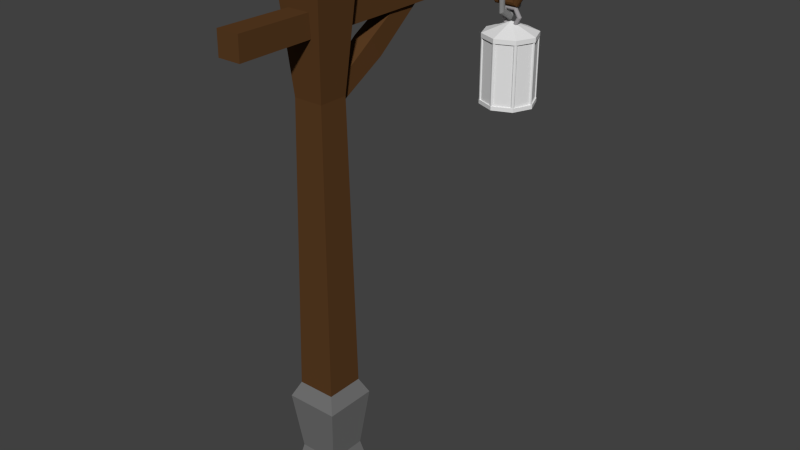 # Source: latern.blend  (saved by Blender 2.77.0; exported with 4.5.12 LTS)
import bpy
from mathutils import Matrix  # noqa: F401  (used for matrix-valued properties, if any)

bpy.ops.wm.read_factory_settings(use_empty=True)
scene = bpy.context.scene
scene.name = 'Scene'

# ---- collections
col_collection_1 = bpy.data.collections.new('Collection 1'); scene.collection.children.link(col_collection_1)

# ---- materials (node trees are filled in below, after node groups)
mat_ring = bpy.data.materials.new('ring')
mat_ring.alpha_threshold = 0.0
mat_ring.use_transparent_shadow = False
mat_ring.diffuse_color = (0.2462, 0.2462, 0.2462, 1.0)
mat_ring.roughness = 0.5
mat_ring.specular_intensity = 1.0
mat_ringg = bpy.data.materials.new('ringg')
mat_ringg.alpha_threshold = 0.0
mat_ringg.use_transparent_shadow = False
mat_ringg.diffuse_color = (0.3264, 0.313, 0.323, 1.0)
mat_ringg.roughness = 0.5
mat_ringg.specular_intensity = 1.0
mat_laterntoppp = bpy.data.materials.new('laterntoppp')
mat_laterntoppp.alpha_threshold = 0.0
mat_laterntoppp.use_transparent_shadow = False
mat_laterntoppp.roughness = 0.5
mat_glass = bpy.data.materials.new('glass')
mat_glass.alpha_threshold = 0.0
mat_glass.use_transparent_shadow = False
mat_glass.roughness = 0.5
mat_strongers = bpy.data.materials.new('strongers')
mat_strongers.alpha_threshold = 0.0
mat_strongers.use_transparent_shadow = False
mat_strongers.roughness = 0.5
mat_forfire = bpy.data.materials.new('forfire')
mat_forfire.alpha_threshold = 0.0
mat_forfire.use_transparent_shadow = False
mat_forfire.roughness = 0.5
mat_bottom = bpy.data.materials.new('bottom')
mat_bottom.alpha_threshold = 0.0
mat_bottom.use_transparent_shadow = False
mat_bottom.roughness = 0.5
mat_laterntop = bpy.data.materials.new('laterntop')
mat_laterntop.alpha_threshold = 0.0
mat_laterntop.use_transparent_shadow = False
mat_laterntop.diffuse_color = (0.1025, 0.04591, 0.01616, 1.0)
mat_laterntop.roughness = 0.5
mat_laterntop.specular_intensity = 0.0
mat_laterndown = bpy.data.materials.new('laterndown')
mat_laterndown.alpha_threshold = 0.0
mat_laterndown.use_transparent_shadow = False
mat_laterndown.diffuse_color = (0.1679, 0.1679, 0.1679, 1.0)
mat_laterndown.roughness = 0.5
mat_laterndown.specular_intensity = 0.0

# ---- material node trees

# ---- world
world_world = bpy.data.worlds.new('World'); scene.world = world_world
world_world.color = (0.05088, 0.05088, 0.05088)
world_world.use_sun_shadow = False
world_world.sun_shadow_jitter_overblur = 0.0
world_world.cycles.sampling_method = 'NONE'
world_world.cycles.sample_map_resolution = 256

# ---- meshes
me_torus = bpy.data.meshes.new('Torus')
me_torus.from_pydata([(3.337, 0.0, -1.49e-08), (3.303, 0.0, 0.125), (3.212, 0.0, 0.2165), (3.087, 0.0, 0.25), (2.962, 0.0, 0.2165), (2.87, 0.0, 0.125), (2.837, 0.0, -1.49e-08), (2.87, 0.0, -0.125), (2.962, 0.0, -0.2165), (3.087, 0.0, -0.25), (3.212, 0.0, -0.2165), (3.303, 0.0, -0.125), (2.712, 1.083, -1.49e-08), (2.695, 1.054, 0.125), (2.649, 0.9743, 0.2165), (2.587, 0.866, 0.25), (2.524, 0.7578, 0.2165), (2.478, 0.6785, 0.125), (2.462, 0.6495, -1.49e-08), (2.478, 0.6785, -0.125), (2.524, 0.7578, -0.2165), (2.587, 0.866, -0.25), (2.649, 0.9743, -0.2165), (2.695, 1.054, -0.125), (1.462, 1.083, -1.49e-08), (1.478, 1.054, 0.125), (1.524, 0.9743, 0.2165), (1.587, 0.866, 0.25), (1.649, 0.7578, 0.2165), (1.695, 0.6785, 0.125), (1.712, 0.6495, -1.49e-08), (1.695, 0.6785, -0.125), (1.649, 0.7578, -0.2165), (1.587, 0.866, -0.25), (1.524, 0.9743, -0.2165), (1.478, 1.054, -0.125), (0.8367, 1.093e-07, -1.49e-08), (0.8702, 1.064e-07, 0.125), (0.9617, 9.835e-08, 0.2165), (1.087, 8.742e-08, 0.25), (1.212, 7.649e-08, 0.2165), (1.303, 6.85e-08, 0.125), (1.337, 6.557e-08, -1.49e-08), (1.303, 6.85e-08, -0.125), (1.212, 7.649e-08, -0.2165), (1.087, 8.742e-08, -0.25), (0.9617, 9.835e-08, -0.2165), (0.8702, 1.064e-07, -0.125), (1.462, -1.083, -1.49e-08), (1.478, -1.054, 0.125), (1.524, -0.9743, 0.2165), (1.587, -0.866, 0.25), (1.649, -0.7578, 0.2165), (1.695, -0.6785, 0.125), (1.712, -0.6495, -1.49e-08), (1.695, -0.6785, -0.125), (1.649, -0.7578, -0.2165), (1.587, -0.866, -0.25), (1.524, -0.9743, -0.2165), (1.478, -1.054, -0.125), (2.712, -1.083, -1.49e-08), (2.695, -1.054, 0.125), (2.649, -0.9743, 0.2165), (2.587, -0.866, 0.25), (2.524, -0.7578, 0.2165), (2.478, -0.6785, 0.125), (2.462, -0.6495, -1.49e-08), (2.478, -0.6785, -0.125), (2.524, -0.7578, -0.2165), (2.587, -0.866, -0.25), (2.649, -0.9743, -0.2165), (2.695, -1.054, -0.125)], [], [(0, 12, 13, 1), (1, 13, 14, 2), (2, 14, 15, 3), (3, 15, 16, 4), (4, 16, 17, 5), (5, 17, 18, 6), (6, 18, 19, 7), (7, 19, 20, 8), (8, 20, 21, 9), (9, 21, 22, 10), (10, 22, 23, 11), (0, 11, 23, 12), (12, 24, 25, 13), (13, 25, 26, 14), (14, 26, 27, 15), (15, 27, 28, 16), (16, 28, 29, 17), (17, 29, 30, 18), (18, 30, 31, 19), (19, 31, 32, 20), (20, 32, 33, 21), (21, 33, 34, 22), (22, 34, 35, 23), (23, 35, 24, 12), (24, 36, 37, 25), (25, 37, 38, 26), (26, 38, 39, 27), (27, 39, 40, 28), (28, 40, 41, 29), (29, 41, 42, 30), (30, 42, 43, 31), (31, 43, 44, 32), (32, 44, 45, 33), (33, 45, 46, 34), (34, 46, 47, 35), (35, 47, 36, 24), (36, 48, 49, 37), (37, 49, 50, 38), (38, 50, 51, 39), (39, 51, 52, 40), (40, 52, 53, 41), (41, 53, 54, 42), (42, 54, 55, 43), (43, 55, 56, 44), (44, 56, 57, 45), (45, 57, 58, 46), (46, 58, 59, 47), (47, 59, 48, 36), (48, 60, 61, 49), (49, 61, 62, 50), (50, 62, 63, 51), (51, 63, 64, 52), (52, 64, 65, 53), (53, 65, 66, 54), (54, 66, 67, 55), (55, 67, 68, 56), (56, 68, 69, 57), (57, 69, 70, 58), (58, 70, 71, 59), (59, 71, 60, 48), (60, 0, 1, 61), (61, 1, 2, 62), (62, 2, 3, 63), (63, 3, 4, 64), (64, 4, 5, 65), (65, 5, 6, 66), (66, 6, 7, 67), (67, 7, 8, 68), (68, 8, 9, 69), (69, 9, 10, 70), (70, 10, 11, 71), (71, 11, 0, 60)])
me_torus.materials.append(mat_ring)
me_torus.use_remesh_preserve_volume = False
me_torus.use_remesh_preserve_attributes = False
me_torus.use_mirror_vertex_groups = False
me_torus.update()
me_circle = bpy.data.meshes.new('Circle')
me_circle.from_pydata([(0.1326, -0.008977, 0.5506), (0.1289, 0.00473, 0.5511), (0.1189, 0.01476, 0.5515), (0.1052, 0.01844, 0.5516), (0.09147, 0.01476, 0.5515), (0.08143, 0.00473, 0.5511), (0.07776, -0.008977, 0.5506), (0.08143, -0.02268, 0.5502), (0.09147, -0.03272, 0.5498), (0.1052, -0.03639, 0.5497), (0.1189, -0.03272, 0.5498), (0.1289, -0.02268, 0.5502), (0.06404, -0.004782, 0.4319), (0.06221, 0.008812, 0.4356), (0.05719, 0.01854, 0.4446), (0.05033, 0.02179, 0.4566), (0.04347, 0.0177, 0.4684), (0.03845, 0.007359, 0.4767), (0.03661, -0.00646, 0.4794), (0.03845, -0.02005, 0.4757), (0.04347, -0.02978, 0.4667), (0.05033, -0.03303, 0.4547), (0.05719, -0.02894, 0.443), (0.06221, -0.0186, 0.4346), (-0.07311, -0.004782, 0.4319), (-0.07127, 0.008812, 0.4356), (-0.06625, 0.01854, 0.4446), (-0.05939, 0.02179, 0.4566), (-0.05253, 0.0177, 0.4684), (-0.04751, 0.007359, 0.4767), (-0.04568, -0.00646, 0.4794), (-0.04751, -0.02005, 0.4757), (-0.05253, -0.02978, 0.4667), (-0.05939, -0.03303, 0.4547), (-0.06625, -0.02894, 0.443), (-0.07127, -0.0186, 0.4346), (-0.1417, -0.008977, 0.5506), (-0.138, 0.00473, 0.5511), (-0.128, 0.01476, 0.5515), (-0.1143, 0.01844, 0.5516), (-0.1005, 0.01476, 0.5515), (-0.0905, 0.00473, 0.5511), (-0.08682, -0.008977, 0.5506), (-0.0905, -0.02268, 0.5502), (-0.1005, -0.03272, 0.5498), (-0.1143, -0.03639, 0.5497), (-0.128, -0.03272, 0.5498), (-0.138, -0.02268, 0.5502), (-0.07311, -0.01317, 0.6693), (-0.07127, 0.0006473, 0.6666), (-0.06625, 0.01099, 0.6583), (-0.05939, 0.01508, 0.6466), (-0.05253, 0.01183, 0.6346), (-0.04751, 0.002101, 0.6255), (-0.04568, -0.01149, 0.6219), (-0.04751, -0.02531, 0.6246), (-0.05253, -0.03565, 0.6329), (-0.05939, -0.03975, 0.6446), (-0.06625, -0.03649, 0.6566), (-0.07127, -0.02677, 0.6657), (0.06404, -0.01317, 0.6693), (0.06221, 0.0006473, 0.6666), (0.05719, 0.01099, 0.6583), (0.05033, 0.01508, 0.6466), (0.04347, 0.01183, 0.6346), (0.03845, 0.002101, 0.6255), (0.03661, -0.01149, 0.6219), (0.03845, -0.02531, 0.6246), (0.04347, -0.03565, 0.6329), (0.05033, -0.03975, 0.6446), (0.05719, -0.03649, 0.6566), (0.06221, -0.02677, 0.6657), (-0.001609, 0.3281, -0.4575), (-0.2365, 0.2309, -0.4575), (-0.3337, -0.003981, -0.4575), (-0.2365, -0.2388, -0.4575), (-0.001609, -0.3361, -0.4575), (0.2332, -0.2388, -0.4575), (0.3305, -0.003981, -0.4575), (0.2332, 0.2309, -0.4575), (-0.2365, 0.2309, -0.4352), (-0.001609, 0.3281, -0.4352), (-0.3337, -0.003981, -0.4352), (-0.2365, -0.2388, -0.4352), (-0.001609, -0.3361, -0.4352), (0.2332, -0.2388, -0.4352), (0.3305, -0.003981, -0.4352), (0.2332, 0.2309, -0.4352), (-0.001609, 0.3281, 0.3463), (-0.2365, 0.2309, 0.3463), (-0.3337, -0.003981, 0.3463), (-0.2365, -0.2388, 0.3463), (-0.001609, -0.3361, 0.3463), (0.2332, -0.2388, 0.3463), (0.3305, -0.003981, 0.3463), (0.2332, 0.2309, 0.3463), (-0.2365, 0.2309, 0.3685), (-0.001609, 0.3281, 0.3685), (-0.3337, -0.003981, 0.3685), (-0.2365, -0.2388, 0.3685), (-0.001609, -0.3361, 0.3685), (0.2332, -0.2388, 0.3685), (0.3305, -0.003981, 0.3685), (0.2332, 0.2309, 0.3685), (-0.3027, 0.01534, -0.44), (-0.3027, 0.01534, 0.3653), (-0.2876, 0.009071, -0.44), (-0.2876, 0.009071, 0.3653), (-0.2813, -0.006062, -0.44), (-0.2813, -0.006062, 0.3653), (-0.2876, -0.02119, -0.44), (-0.2876, -0.02119, 0.3653), (-0.3027, -0.02746, -0.44), (-0.3027, -0.02746, 0.3653), (-0.3178, -0.02119, -0.44), (-0.3178, -0.02119, 0.3653), (-0.3241, -0.006062, -0.44), (-0.3241, -0.006062, 0.3653), (-0.3178, 0.009071, -0.44), (-0.3178, 0.009071, 0.3653), (0.3008, 0.01534, -0.4422), (0.3008, 0.01534, 0.3594), (0.3159, 0.009071, -0.4422), (0.3159, 0.009071, 0.3594), (0.3222, -0.006062, -0.4422), (0.3222, -0.006062, 0.3594), (0.3159, -0.02119, -0.4422), (0.3159, -0.02119, 0.3594), (0.3008, -0.02746, -0.4422), (0.3008, -0.02746, 0.3594), (0.2857, -0.02119, -0.4422), (0.2857, -0.02119, 0.3594), (0.2794, -0.006062, -0.4422), (0.2794, -0.006062, 0.3594), (0.2857, 0.009071, -0.4422), (0.2857, 0.009071, 0.3594), (-0.002931, 0.3231, -0.4422), (-0.002931, 0.3231, 0.3594), (0.0122, 0.3168, -0.4422), (0.0122, 0.3168, 0.3594), (0.01847, 0.3017, -0.4422), (0.01847, 0.3017, 0.3594), (0.0122, 0.2865, -0.4422), (0.0122, 0.2865, 0.3594), (-0.002931, 0.2803, -0.4422), (-0.002931, 0.2803, 0.3594), (-0.01806, 0.2865, -0.4422), (-0.01806, 0.2865, 0.3594), (-0.02433, 0.3017, -0.4422), (-0.02433, 0.3017, 0.3594), (-0.01806, 0.3168, -0.4422), (-0.01806, 0.3168, 0.3594), (-0.002931, -0.2896, -0.4422), (-0.002931, -0.2896, 0.3594), (0.0122, -0.2959, -0.4422), (0.0122, -0.2959, 0.3594), (0.01847, -0.311, -0.4422), (0.01847, -0.311, 0.3594), (0.0122, -0.3261, -0.4422), (0.0122, -0.3261, 0.3594), (-0.002931, -0.3324, -0.4422), (-0.002931, -0.3324, 0.3594), (-0.01806, -0.3261, -0.4422), (-0.01806, -0.3261, 0.3594), (-0.02433, -0.311, -0.4422), (-0.02433, -0.311, 0.3594), (-0.01806, -0.2959, -0.4422), (-0.01806, -0.2959, 0.3594), (-0.2198, -0.1995, -0.4422), (-0.2198, -0.1995, 0.3594), (-0.2047, -0.2058, -0.4422), (-0.2047, -0.2058, 0.3594), (-0.1984, -0.2209, -0.4422), (-0.1984, -0.2209, 0.3594), (-0.2047, -0.2361, -0.4422), (-0.2047, -0.2361, 0.3594), (-0.2198, -0.2423, -0.4422), (-0.2198, -0.2423, 0.3594), (-0.2349, -0.2361, -0.4422), (-0.2349, -0.2361, 0.3594), (-0.2412, -0.2209, -0.4422), (-0.2412, -0.2209, 0.3594), (-0.2349, -0.2058, -0.4422), (-0.2349, -0.2058, 0.3594), (0.2165, 0.2322, -0.4421), (0.2165, 0.2322, 0.3595), (0.2316, 0.2259, -0.4421), (0.2316, 0.2259, 0.3595), (0.2379, 0.2108, -0.4421), (0.2379, 0.2108, 0.3595), (0.2316, 0.1956, -0.4421), (0.2316, 0.1956, 0.3595), (0.2165, 0.1894, -0.4421), (0.2165, 0.1894, 0.3595), (0.2013, 0.1956, -0.4421), (0.2013, 0.1956, 0.3595), (0.1951, 0.2108, -0.4421), (0.1951, 0.2108, 0.3595), (0.2013, 0.2259, -0.4421), (0.2013, 0.2259, 0.3595), (-0.2195, 0.2267, -0.4421), (-0.2195, 0.2267, 0.3595), (-0.2044, 0.2205, -0.4421), (-0.2044, 0.2205, 0.3595), (-0.1981, 0.2053, -0.4421), (-0.1981, 0.2053, 0.3595), (-0.2044, 0.1902, -0.4421), (-0.2044, 0.1902, 0.3595), (-0.2195, 0.1839, -0.4421), (-0.2195, 0.1839, 0.3595), (-0.2347, 0.1902, -0.4421), (-0.2347, 0.1902, 0.3595), (-0.2409, 0.2053, -0.4421), (-0.2409, 0.2053, 0.3595), (-0.2347, 0.2205, -0.4421), (-0.2347, 0.2205, 0.3595), (0.2153, -0.2004, -0.4423), (0.2153, -0.2004, 0.3593), (0.2304, -0.2066, -0.4423), (0.2304, -0.2066, 0.3593), (0.2367, -0.2218, -0.4423), (0.2367, -0.2218, 0.3593), (0.2304, -0.2369, -0.4423), (0.2304, -0.2369, 0.3593), (0.2153, -0.2432, -0.4423), (0.2153, -0.2432, 0.3593), (0.2001, -0.2369, -0.4423), (0.2001, -0.2369, 0.3593), (0.1939, -0.2218, -0.4423), (0.1939, -0.2218, 0.3593), (0.2001, -0.2066, -0.4423), (0.2001, -0.2066, 0.3593), (-0.001609, -0.003981, 0.4963), (0.3305, -0.003981, -0.4103), (0.2332, -0.2388, -0.4103), (-0.001609, -0.3361, -0.4103), (-0.2365, -0.2388, -0.4103), (-0.3337, -0.003981, -0.4103), (-0.001609, 0.3281, -0.4103), (-0.2365, 0.2309, -0.4103), (0.2332, 0.2309, -0.4103), (-0.001609, 0.2831, -0.4103), (0.2014, 0.199, -0.4103), (0.2854, -0.003981, -0.4103), (0.2014, -0.207, -0.4103), (-0.001609, -0.291, -0.4103), (-0.2046, -0.207, -0.4103), (-0.2887, -0.003981, -0.4103), (-0.2046, 0.199, -0.4103), (0.2014, -0.207, -0.4483), (-0.001609, -0.291, -0.4483), (0.2854, -0.003981, -0.4483), (0.2014, 0.199, -0.4483), (-0.001609, 0.2831, -0.4483), (-0.2046, -0.207, -0.4483), (-0.2887, -0.003981, -0.4483), (-0.2046, 0.199, -0.4483), (0.1023, -0.1079, -0.4483), (-0.001609, -0.151, -0.4483), (0.1454, -0.003981, -0.4483), (0.1023, 0.09997, -0.4483), (-0.001609, 0.143, -0.4483), (-0.1056, -0.1079, -0.4483), (-0.1486, -0.003981, -0.4483), (-0.1056, 0.09997, -0.4483), (0.1023, -0.1079, -0.4301), (-0.001609, -0.151, -0.4301), (0.1454, -0.003981, -0.4301), (0.1023, 0.09997, -0.4301), (-0.001609, 0.143, -0.4301), (-0.1056, -0.1079, -0.4301), (-0.1486, -0.003981, -0.4301), (-0.1056, 0.09997, -0.4301), (0.03687, -0.04246, -0.4301), (-0.001609, -0.05839, -0.4301), (0.0528, -0.003981, -0.4301), (0.03687, 0.03449, -0.4301), (-0.001609, 0.05043, -0.4301), (-0.04008, -0.04246, -0.4301), (-0.05602, -0.003981, -0.4301), (-0.04008, 0.03449, -0.4301), (0.03687, -0.04246, -0.2857), (-0.001609, -0.05839, -0.2857), (0.0528, -0.003981, -0.2857), (0.03687, 0.03449, -0.2857), (-0.001609, 0.05043, -0.2857), (-0.04008, -0.04246, -0.2857), (-0.05602, -0.003981, -0.2857), (-0.04008, 0.03449, -0.2857), (0.02568, -0.03127, -0.259), (-0.001609, -0.04258, -0.259), (0.03698, -0.003981, -0.259), (0.02568, 0.02331, -0.259), (-0.001609, 0.03461, -0.259), (-0.0289, -0.03127, -0.259), (-0.0402, -0.003981, -0.259), (-0.0289, 0.02331, -0.259), (0.04603, -0.05162, -0.2287), (-0.001609, -0.07136, -0.2287), (0.06576, -0.003981, -0.2287), (0.04603, 0.04366, -0.2287), (-0.001609, 0.06339, -0.2287), (-0.04925, -0.05162, -0.2287), (-0.06898, -0.003981, -0.2287), (-0.04925, 0.04366, -0.2287), (-0.2365, 0.2309, 0.3146), (-0.001609, 0.3281, 0.3146), (-0.3337, -0.003981, 0.3146), (-0.2365, -0.2388, 0.3146), (-0.001609, -0.3361, 0.3146), (0.2332, -0.2388, 0.3146), (0.3305, -0.003981, 0.3146), (0.2332, 0.2309, 0.3146)], [], [(0, 12, 13, 1), (1, 13, 14, 2), (2, 14, 15, 3), (3, 15, 16, 4), (4, 16, 17, 5), (5, 17, 18, 6), (6, 18, 19, 7), (7, 19, 20, 8), (8, 20, 21, 9), (9, 21, 22, 10), (10, 22, 23, 11), (0, 11, 23, 12), (12, 24, 25, 13), (13, 25, 26, 14), (14, 26, 27, 15), (15, 27, 28, 16), (16, 28, 29, 17), (17, 29, 30, 18), (18, 30, 31, 19), (19, 31, 32, 20), (20, 32, 33, 21), (21, 33, 34, 22), (22, 34, 35, 23), (23, 35, 24, 12), (24, 36, 37, 25), (25, 37, 38, 26), (26, 38, 39, 27), (27, 39, 40, 28), (28, 40, 41, 29), (29, 41, 42, 30), (30, 42, 43, 31), (31, 43, 44, 32), (32, 44, 45, 33), (33, 45, 46, 34), (34, 46, 47, 35), (35, 47, 36, 24), (36, 48, 49, 37), (37, 49, 50, 38), (38, 50, 51, 39), (39, 51, 52, 40), (40, 52, 53, 41), (41, 53, 54, 42), (42, 54, 55, 43), (43, 55, 56, 44), (44, 56, 57, 45), (45, 57, 58, 46), (46, 58, 59, 47), (47, 59, 48, 36), (48, 60, 61, 49), (49, 61, 62, 50), (50, 62, 63, 51), (51, 63, 64, 52), (52, 64, 65, 53), (53, 65, 66, 54), (54, 66, 67, 55), (55, 67, 68, 56), (56, 68, 69, 57), (57, 69, 70, 58), (58, 70, 71, 59), (59, 71, 60, 48), (60, 0, 1, 61), (61, 1, 2, 62), (62, 2, 3, 63), (63, 3, 4, 64), (64, 4, 5, 65), (65, 5, 6, 66), (66, 6, 7, 67), (67, 7, 8, 68), (68, 8, 9, 69), (69, 9, 10, 70), (70, 10, 11, 71), (71, 11, 0, 60), (73, 72, 79, 78, 77, 76, 75, 74), (85, 86, 233, 234), (79, 72, 81, 87), (77, 78, 86, 85), (75, 76, 84, 83), (73, 74, 82, 80), (78, 79, 87, 86), (76, 77, 85, 84), (74, 75, 83, 82), (72, 73, 80, 81), (95, 94, 311, 312), (233, 240, 242, 243), (95, 88, 97, 103), (93, 94, 102, 101), (91, 92, 100, 99), (89, 90, 98, 96), (94, 95, 103, 102), (92, 93, 101, 100), (90, 91, 99, 98), (88, 89, 96, 97), (104, 105, 107, 106), (106, 107, 109, 108), (108, 109, 111, 110), (110, 111, 113, 112), (112, 113, 115, 114), (114, 115, 117, 116), (107, 105, 119, 117, 115, 113, 111, 109), (118, 119, 105, 104), (116, 117, 119, 118), (104, 106, 108, 110, 112, 114, 116, 118), (120, 121, 123, 122), (122, 123, 125, 124), (124, 125, 127, 126), (126, 127, 129, 128), (128, 129, 131, 130), (130, 131, 133, 132), (123, 121, 135, 133, 131, 129, 127, 125), (134, 135, 121, 120), (132, 133, 135, 134), (120, 122, 124, 126, 128, 130, 132, 134), (136, 137, 139, 138), (138, 139, 141, 140), (140, 141, 143, 142), (142, 143, 145, 144), (144, 145, 147, 146), (146, 147, 149, 148), (139, 137, 151, 149, 147, 145, 143, 141), (150, 151, 137, 136), (148, 149, 151, 150), (136, 138, 140, 142, 144, 146, 148, 150), (152, 153, 155, 154), (154, 155, 157, 156), (156, 157, 159, 158), (158, 159, 161, 160), (160, 161, 163, 162), (162, 163, 165, 164), (155, 153, 167, 165, 163, 161, 159, 157), (166, 167, 153, 152), (164, 165, 167, 166), (152, 154, 156, 158, 160, 162, 164, 166), (168, 169, 171, 170), (170, 171, 173, 172), (172, 173, 175, 174), (174, 175, 177, 176), (176, 177, 179, 178), (178, 179, 181, 180), (171, 169, 183, 181, 179, 177, 175, 173), (182, 183, 169, 168), (180, 181, 183, 182), (168, 170, 172, 174, 176, 178, 180, 182), (184, 185, 187, 186), (186, 187, 189, 188), (188, 189, 191, 190), (190, 191, 193, 192), (192, 193, 195, 194), (194, 195, 197, 196), (187, 185, 199, 197, 195, 193, 191, 189), (198, 199, 185, 184), (196, 197, 199, 198), (184, 186, 188, 190, 192, 194, 196, 198), (200, 201, 203, 202), (202, 203, 205, 204), (204, 205, 207, 206), (206, 207, 209, 208), (208, 209, 211, 210), (210, 211, 213, 212), (203, 201, 215, 213, 211, 209, 207, 205), (214, 215, 201, 200), (212, 213, 215, 214), (200, 202, 204, 206, 208, 210, 212, 214), (216, 217, 219, 218), (218, 219, 221, 220), (220, 221, 223, 222), (222, 223, 225, 224), (224, 225, 227, 226), (226, 227, 229, 228), (219, 217, 231, 229, 227, 225, 223, 221), (230, 231, 217, 216), (228, 229, 231, 230), (216, 218, 220, 222, 224, 226, 228, 230), (235, 234, 244, 245), (237, 236, 246, 247), (238, 239, 248, 241), (240, 238, 241, 242), (243, 242, 252, 251), (87, 81, 238, 240), (81, 80, 239, 238), (82, 83, 236, 237), (84, 85, 234, 235), (86, 87, 240, 233), (80, 82, 237, 239), (83, 84, 235, 236), (234, 233, 243, 244), (99, 100, 232), (96, 98, 232), (102, 103, 232), (100, 101, 232), (98, 99, 232), (97, 96, 232), (103, 97, 232), (101, 102, 232), (239, 237, 247, 248), (236, 235, 245, 246), (256, 255, 263, 264), (245, 244, 249, 250), (241, 248, 256, 253), (247, 246, 254, 255), (242, 241, 253, 252), (244, 243, 251, 249), (248, 247, 255, 256), (246, 245, 250, 254), (260, 261, 269, 268), (254, 250, 258, 262), (251, 252, 260, 259), (250, 249, 257, 258), (253, 256, 264, 261), (255, 254, 262, 263), (252, 253, 261, 260), (249, 251, 259, 257), (269, 272, 280, 277), (257, 259, 267, 265), (264, 263, 271, 272), (262, 258, 266, 270), (259, 260, 268, 267), (258, 257, 265, 266), (261, 264, 272, 269), (263, 262, 270, 271), (278, 274, 282, 286), (271, 270, 278, 279), (268, 269, 277, 276), (265, 267, 275, 273), (272, 271, 279, 280), (270, 266, 274, 278), (267, 268, 276, 275), (266, 265, 273, 274), (288, 287, 295, 296), (275, 276, 284, 283), (274, 273, 281, 282), (277, 280, 288, 285), (279, 278, 286, 287), (276, 277, 285, 284), (273, 275, 283, 281), (280, 279, 287, 288), (295, 294, 302, 303), (286, 282, 290, 294), (283, 284, 292, 291), (282, 281, 289, 290), (285, 288, 296, 293), (287, 286, 294, 295), (284, 285, 293, 292), (281, 283, 291, 289), (304, 303, 302, 298, 297, 299, 300, 301), (292, 293, 301, 300), (289, 291, 299, 297), (296, 295, 303, 304), (294, 290, 298, 302), (291, 292, 300, 299), (290, 289, 297, 298), (293, 296, 304, 301), (305, 306, 312, 311, 310, 309, 308, 307), (93, 92, 309, 310), (91, 90, 307, 308), (89, 88, 306, 305), (88, 95, 312, 306), (94, 93, 310, 311), (92, 91, 308, 309), (90, 89, 305, 307), (210, 104, 105, 211), (112, 182, 183, 113), (175, 174, 164, 165), (227, 157, 156, 226), (129, 219, 218, 128), (121, 120, 190, 191), (199, 198, 140, 141), (203, 149, 148, 202)])
me_circle.polygons.foreach_set('material_index', [0, 0, 0, 0, 0, 0, 0, 0, 0, 0, 0, 0, 0, 0, 0, 0, 0, 0, 0, 0, 0, 0, 0, 0, 0, 0, 0, 0, 0, 0, 0, 0, 0, 0, 0, 0, 0, 0, 0, 0, 0, 0, 0, 0, 0, 0, 0, 0, 0, 0, 0, 0, 0, 0, 0, 0, 0, 0, 0, 0, 0, 0, 0, 0, 0, 0, 0, 0, 0, 0, 0, 0, 5, 5, 5, 5, 5, 5, 5, 5, 5, 5, 1, 5, 1, 1, 1, 1, 1, 1, 1, 1, 3, 3, 3, 3, 3, 3, 0, 3, 3, 0, 3, 3, 3, 3, 3, 3, 0, 3, 3, 0, 3, 3, 3, 3, 3, 3, 0, 3, 3, 0, 3, 3, 3, 3, 3, 3, 0, 3, 3, 0, 3, 3, 3, 3, 3, 3, 0, 3, 3, 0, 3, 3, 3, 3, 4, 4, 0, 3, 3, 0, 3, 3, 3, 3, 3, 3, 0, 3, 3, 0, 3, 3, 3, 3, 3, 3, 0, 3, 3, 0, 5, 5, 5, 5, 5, 5, 5, 5, 5, 5, 5, 5, 5, 1, 1, 1, 1, 1, 1, 1, 1, 5, 5, 5, 5, 5, 5, 5, 5, 5, 5, 0, 5, 5, 5, 5, 5, 5, 5, 4, 0, 0, 0, 0, 0, 0, 0, 4, 4, 4, 4, 4, 4, 4, 4, 4, 4, 4, 4, 4, 4, 4, 4, 4, 4, 4, 4, 4, 4, 4, 4, 4, 4, 4, 4, 4, 4, 4, 4, 0, 1, 1, 1, 1, 1, 1, 1, 2, 2, 2, 2, 2, 2, 2, 2])
me_circle.materials.append(mat_ringg)
me_circle.materials.append(mat_laterntoppp)
me_circle.materials.append(mat_glass)
me_circle.materials.append(mat_strongers)
me_circle.materials.append(mat_forfire)
me_circle.materials.append(mat_bottom)
me_circle.use_remesh_preserve_volume = False
me_circle.use_remesh_preserve_attributes = False
me_circle.use_mirror_vertex_groups = False
me_circle.update()
me_cube_002 = bpy.data.meshes.new('Cube.002')
me_cube_002.from_pydata([(2.355, 22.47, 3.947), (2.296, 22.69, 3.947), (2.134, 22.85, 3.947), (1.914, 22.91, 3.947), (1.694, 22.85, 3.947), (1.533, 22.69, 3.947), (1.474, 22.47, 3.947), (1.533, 22.25, 3.948), (1.694, 22.08, 3.948), (1.914, 22.03, 3.948), (2.134, 22.08, 3.948), (2.296, 22.25, 3.948), (1.253, 22.44, 3.696), (1.224, 22.66, 3.702), (1.143, 22.83, 3.721), (1.033, 22.89, 3.746), (0.9231, 22.83, 3.771), (0.8425, 22.67, 3.789), (0.813, 22.45, 3.797), (0.8425, 22.23, 3.79), (0.9231, 22.07, 3.772), (1.033, 22.01, 3.747), (1.143, 22.06, 3.722), (1.224, 22.22, 3.703), (-0.9489, 22.44, 3.696), (-0.9194, 22.66, 3.702), (-0.8388, 22.83, 3.721), (-0.7287, 22.89, 3.746), (-0.6185, 22.83, 3.771), (-0.5379, 22.67, 3.789), (-0.5084, 22.45, 3.797), (-0.5379, 22.23, 3.79), (-0.6185, 22.07, 3.772), (-0.7287, 22.01, 3.747), (-0.8388, 22.06, 3.722), (-0.9194, 22.22, 3.703), (-2.05, 22.47, 3.947), (-1.991, 22.69, 3.947), (-1.83, 22.85, 3.947), (-1.61, 22.91, 3.947), (-1.389, 22.85, 3.947), (-1.228, 22.69, 3.947), (-1.169, 22.47, 3.947), (-1.228, 22.25, 3.948), (-1.389, 22.08, 3.948), (-1.61, 22.03, 3.948), (-1.83, 22.08, 3.948), (-1.991, 22.25, 3.948), (-0.9489, 22.49, 4.198), (-0.9194, 22.71, 4.191), (-0.8388, 22.87, 4.173), (-0.7287, 22.92, 4.147), (-0.6185, 22.86, 4.122), (-0.5379, 22.7, 4.104), (-0.5084, 22.48, 4.098), (-0.5379, 22.26, 4.105), (-0.6185, 22.1, 4.124), (-0.7287, 22.04, 4.149), (-0.8388, 22.11, 4.174), (-0.9194, 22.27, 4.192), (1.253, 22.49, 4.198), (1.224, 22.71, 4.191), (1.143, 22.87, 4.173), (1.033, 22.92, 4.147), (0.9231, 22.86, 4.122), (0.8425, 22.7, 4.104), (0.813, 22.48, 4.098), (0.8425, 22.26, 4.105), (0.9231, 22.1, 4.124), (1.033, 22.04, 4.149), (1.143, 22.11, 4.174), (1.224, 22.27, 4.192), (-1.925, -1.925, 4.593), (-1.925, 1.925, 4.593), (1.925, -1.925, 4.593), (1.925, 1.925, 4.593), (-1.601, -1.601, 0.3062), (-1.601, 1.601, 0.3062), (1.601, 1.601, 0.3062), (1.601, -1.601, 0.3062), (-2.681, -2.681, -1.166), (-2.681, 2.681, -1.166), (2.681, -2.681, -1.166), (2.681, 2.681, -1.166), (-2.204, -2.204, 0.1404), (-2.204, 2.204, 0.1404), (2.204, 2.204, 0.1404), (2.204, -2.204, 0.1404), (-1.009, -8.095, 4.352), (-1.009, 24.27, 4.328), (-1.009, -8.118, 4.095), (-1.009, 24.25, 4.071), (0.9411, -8.095, 4.352), (0.9411, 24.27, 4.328), (0.9411, -8.118, 4.095), (0.9411, 24.25, 4.071), (-0.6155, 0.1558, 3.472), (-0.6155, 9.313, 4.273), (-0.6155, 0.9544, 3.316), (-0.6155, 10.11, 4.116), (0.5476, 0.1558, 3.472), (0.5476, 9.313, 4.273), (0.5476, 0.9544, 3.316), (0.5476, 10.11, 4.116), (-1.248, -1.248, 3.474), (-1.248, 1.248, 3.474), (1.248, 1.248, 3.474), (1.248, -1.248, 3.474), (-0.8532, 19.31, 4.319), (-0.8532, 19.29, 4.104), (0.7853, 19.29, 4.104), (0.7853, 19.31, 4.319), (-1.196, 21.79, 4.359), (-1.196, 21.77, 4.053), (1.128, 21.77, 4.053), (1.128, 21.79, 4.359), (-0.8008, 4.607, 3.897), (-0.8008, 5.66, 3.691), (0.7329, 5.66, 3.691), (0.7329, 4.607, 3.897), (-1.62, 1.62, -0.5127), (1.62, 1.62, -0.5127), (1.62, -1.62, -0.5127), (-1.62, -1.62, -0.5127)], [], [(0, 12, 13, 1), (1, 13, 14, 2), (2, 14, 15, 3), (3, 15, 16, 4), (4, 16, 17, 5), (5, 17, 18, 6), (6, 18, 19, 7), (7, 19, 20, 8), (8, 20, 21, 9), (9, 21, 22, 10), (10, 22, 23, 11), (0, 11, 23, 12), (12, 24, 25, 13), (13, 25, 26, 14), (14, 26, 27, 15), (15, 27, 28, 16), (16, 28, 29, 17), (17, 29, 30, 18), (18, 30, 31, 19), (19, 31, 32, 20), (20, 32, 33, 21), (21, 33, 34, 22), (22, 34, 35, 23), (23, 35, 24, 12), (24, 36, 37, 25), (25, 37, 38, 26), (26, 38, 39, 27), (27, 39, 40, 28), (28, 40, 41, 29), (29, 41, 42, 30), (30, 42, 43, 31), (31, 43, 44, 32), (32, 44, 45, 33), (33, 45, 46, 34), (34, 46, 47, 35), (35, 47, 36, 24), (36, 48, 49, 37), (37, 49, 50, 38), (38, 50, 51, 39), (39, 51, 52, 40), (40, 52, 53, 41), (41, 53, 54, 42), (42, 54, 55, 43), (43, 55, 56, 44), (44, 56, 57, 45), (45, 57, 58, 46), (46, 58, 59, 47), (47, 59, 48, 36), (48, 60, 61, 49), (49, 61, 62, 50), (50, 62, 63, 51), (51, 63, 64, 52), (52, 64, 65, 53), (53, 65, 66, 54), (54, 66, 67, 55), (55, 67, 68, 56), (56, 68, 69, 57), (57, 69, 70, 58), (58, 70, 71, 59), (59, 71, 60, 48), (60, 0, 1, 61), (61, 1, 2, 62), (62, 2, 3, 63), (63, 3, 4, 64), (64, 4, 5, 65), (65, 5, 6, 66), (66, 6, 7, 67), (67, 7, 8, 68), (68, 8, 9, 69), (69, 9, 10, 70), (70, 10, 11, 71), (71, 11, 0, 60), (79, 76, 84, 87), (77, 78, 86, 85), (78, 79, 87, 86), (76, 77, 85, 84), (74, 75, 73, 72), (107, 104, 76, 79), (106, 107, 79, 78), (105, 106, 78, 77), (104, 105, 77, 76), (123, 120, 81, 80), (120, 121, 83, 81), (121, 122, 82, 83), (122, 123, 80, 82), (80, 81, 83, 82), (108, 109, 90, 88), (109, 110, 94, 90), (110, 111, 92, 94), (111, 108, 88, 92), (88, 90, 94, 92), (93, 95, 91, 89), (116, 117, 98, 96), (117, 118, 102, 98), (118, 119, 100, 102), (119, 116, 96, 100), (96, 98, 102, 100), (101, 103, 99, 97), (72, 73, 105, 104), (73, 75, 106, 105), (75, 74, 107, 106), (74, 72, 104, 107), (115, 112, 108, 111), (114, 115, 111, 110), (113, 114, 110, 109), (112, 113, 109, 108), (89, 91, 113, 112), (91, 95, 114, 113), (95, 93, 115, 114), (93, 89, 112, 115), (101, 97, 116, 119), (103, 101, 119, 118), (99, 103, 118, 117), (97, 99, 117, 116), (87, 84, 123, 122), (86, 87, 122, 121), (85, 86, 121, 120), (84, 85, 120, 123)])
me_cube_002.polygons.foreach_set('material_index', [0, 0, 0, 0, 0, 0, 0, 0, 0, 0, 0, 0, 0, 0, 0, 0, 0, 0, 0, 0, 0, 0, 0, 0, 0, 0, 0, 0, 0, 0, 0, 0, 0, 0, 0, 0, 0, 0, 0, 0, 0, 0, 0, 0, 0, 0, 0, 0, 0, 0, 0, 0, 0, 0, 0, 0, 0, 0, 0, 0, 0, 0, 0, 0, 0, 0, 0, 0, 0, 0, 0, 0, 1, 1, 1, 1, 0, 0, 0, 0, 0, 1, 1, 1, 1, 1, 0, 0, 0, 0, 0, 0, 0, 0, 0, 0, 0, 0, 0, 0, 0, 0, 0, 0, 0, 0, 0, 0, 0, 0, 0, 0, 0, 0, 1, 1, 1, 1])
me_cube_002.materials.append(mat_laterntop)
me_cube_002.materials.append(mat_laterndown)
me_cube_002.use_remesh_preserve_volume = False
me_cube_002.use_remesh_preserve_attributes = False
me_cube_002.use_mirror_vertex_groups = False
me_cube_002.update()

# ---- objects
ob_torus = bpy.data.objects.new('Torus', me_torus)
ob_circle = bpy.data.objects.new('Circle', me_circle)
ob_cube = bpy.data.objects.new('Cube', me_cube_002)

# ---- transforms, parenting, visibility, modifiers, constraints
ob_torus.location = (-0.248, 3.086, 5.032)
ob_torus.rotation_euler = (0.0, 1.542, 0.0)
ob_torus.scale = (0.1805, 0.1806, 0.1125)
ob_torus.lineart.crease_threshold = 0.0
ob_circle.location = (-0.2099, 3.088, 3.929)
ob_circle.lineart.crease_threshold = 0.0
ob_cube.location = (-0.2896, 0.1199, 0.8998)
ob_cube.scale = (0.1317, 0.1317, 1.0)
ob_cube.lineart.crease_threshold = 0.0

# ---- collection membership
col_collection_1.objects.link(ob_torus)
col_collection_1.objects.link(ob_circle)
col_collection_1.objects.link(ob_cube)

# ---- scene / render settings (as saved in the file)
scene.frame_start = 1; scene.frame_end = 250; scene.frame_set(1)
scene.render.engine = 'BLENDER_EEVEE_NEXT'
scene.render.resolution_percentage = 50
scene.render.dither_intensity = 0.0
scene.cycles.use_denoising = False
scene.cycles.samples = 10
scene.cycles.sampling_pattern = 'TABULATED_SOBOL'
scene.cycles.light_sampling_threshold = 0.0
scene.cycles.use_adaptive_sampling = False
scene.cycles.use_light_tree = False
scene.cycles.blur_glossy = 0.0
scene.cycles.pixel_filter_type = 'GAUSSIAN'
scene.cycles.sample_clamp_indirect = 0.0
scene.view_settings.view_transform = 'Standard'
bpy.context.view_layer.update()

# ---- added for rendering (the .blend has no active camera and no usable light): camera, sun
cam_auto = bpy.data.cameras.new('AutoCamera')
cam_auto.lens = 50.0
cam_auto.sensor_width = 36.0
cam_auto.clip_end = 1000.0
ob_auto_camera = bpy.data.objects.new('AutoCamera', cam_auto)
scene.collection.objects.link(ob_auto_camera)
ob_auto_camera.location = (6.46219, -6.83457, 7.9922)
ob_auto_camera.rotation_euler = (1.09748, -7.21219e-08, 0.694738)
scene.camera = ob_auto_camera
light_auto_sun = bpy.data.lights.new('AutoSun', 'SUN')
light_auto_sun.energy = 3.0
light_auto_sun.angle = 0.0523599
ob_auto_sun = bpy.data.objects.new('AutoSun', light_auto_sun)
scene.collection.objects.link(ob_auto_sun)
ob_auto_sun.rotation_euler = (0.872665, 0.174533, 0.523599)
bpy.context.view_layer.update()
